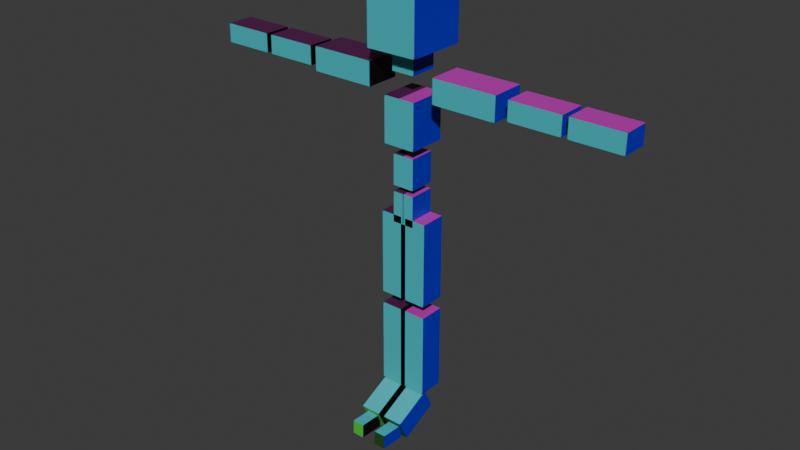 # Source: tester-vrm.blend  (saved by Blender 4.5.91; exported with 4.5.12 LTS)
import bpy
from mathutils import Matrix  # noqa: F401  (used for matrix-valued properties, if any)

bpy.ops.wm.read_factory_settings(use_empty=True)
scene = bpy.context.scene
scene.name = 'Scene'

# ---- collections
col_collection = bpy.data.collections.new('Collection'); scene.collection.children.link(col_collection)

# ---- images (referenced by path relative to the original .blend; pixels are not part of the script)
import os
ASSET_DIR = os.environ.get("B2B_ASSET_DIR", "")  # directory of the original .blend (textures are referenced by path, not embedded)
HERE = os.path.dirname(os.path.abspath(__file__))  # packed textures are extracted next to this script under _unpacked/

def load_image(name, relpath, width, height, colorspace="sRGB"):
    """Load a texture the original file referenced (path relative to the .blend, or extracted next to this script)."""
    p = next((c for c in (os.path.join(HERE, relpath), os.path.join(ASSET_DIR, relpath)) if relpath and os.path.exists(c)), "")
    if p:
        img = bpy.data.images.load(p, check_existing=True)
        img.name = name
    else:  # same state as the original file: an image datablock whose file is absent (Cycles renders it pink)
        img = bpy.data.images.new(name, width, height)
        img.source = "FILE"
        img.filepath = "//" + (relpath or name)
    img.colorspace_settings.name = colorspace
    return img
img_base = load_image('Base', '_unpacked/Base.59901cc7.png', 128, 128, 'sRGB')

# ---- materials (node trees are filled in below, after node groups)
mat_material_001 = bpy.data.materials.new('Material.001')

# ---- material node trees
mat_material_001.use_nodes = True; mat_material_001.node_tree.nodes.clear()
_N = mat_material_001.node_tree.nodes; _L = mat_material_001.node_tree.links
n0 = _N.new('ShaderNodeBsdfPrincipled'); n0.name = 'Principled BSDF'; n0.location = (-200, 100)
n1 = _N.new('ShaderNodeOutputMaterial'); n1.name = 'Material Output'; n1.location = (200, 100)
n2 = _N.new('ShaderNodeTexImage'); n2.name = 'Image Texture'; n2.location = (-490, 75)
n2.image = img_base
_L.new(n0.outputs[0], n1.inputs[0])
_L.new(n2.outputs[0], n0.inputs[0])
n1.is_active_output = True

# ---- world
world_world = bpy.data.worlds.new('World'); scene.world = world_world
world_world.use_nodes = True; world_world.node_tree.nodes.clear()
_N = world_world.node_tree.nodes; _L = world_world.node_tree.links
n0 = _N.new('ShaderNodeOutputWorld'); n0.name = 'World Output'; n0.location = (200, 100)
n1 = _N.new('ShaderNodeBackground'); n1.name = 'Background'; n1.location = (-200, 100)
n1.inputs[0].default_value = (0.05088, 0.05088, 0.05088, 1.0)
_L.new(n1.outputs[0], n0.inputs[0])
n0.is_active_output = True
world_world.color = (0.05088, 0.05088, 0.05088)
world_world.sun_shadow_jitter_overblur = 0.0

# ---- meshes
me_cube_001 = bpy.data.meshes.new('Cube.001')
me_cube_001.from_pydata([(1.0, -1.0, -1.0), (1.0, -1.0, 1.0), (1.0, 1.0, -1.0), (1.0, 1.0, 1.0), (0.4502, -3.357, -13.23), (0.4502, -2.038, -13.27), (0.4502, -3.385, -13.86), (0.4502, -2.067, -13.9), (1.568, -1.568, 2.883), (1.568, -1.568, 5.21), (1.568, 1.568, 2.883), (1.568, 1.568, 5.21), (1.199, -3.357, -13.23), (1.199, -2.038, -13.27), (1.199, -3.385, -13.86), (1.199, -2.067, -13.9), (0.7154, -0.7154, 1.934), (0.7154, -0.7154, 2.759), (0.7154, 0.7154, 1.934), (0.7154, 0.7154, 2.759), (2.103, -0.9022, 1.104), (2.103, -0.9022, 2.144), (2.103, 0.9022, 1.104), (2.103, 0.9022, 2.144), (6.075, -0.9022, 1.104), (6.075, -0.9022, 2.144), (6.075, 0.9022, 1.104), (6.075, 0.9022, 2.144), (6.636, -0.7154, 1.211), (6.636, -0.7154, 2.036), (6.636, 0.7154, 1.211), (6.636, 0.7154, 2.036), (9.786, -0.7154, 1.211), (9.786, -0.7154, 2.036), (9.786, 0.7154, 1.211), (9.786, 0.7154, 2.036), (10.1, -0.7154, 1.211), (10.1, -0.7154, 2.036), (10.1, 0.7154, 1.211), (10.1, 0.7154, 2.036), (13.25, -0.7154, 1.211), (13.25, -0.7154, 2.036), (13.25, 0.7154, 1.211), (13.25, 0.7154, 2.036), (1.454, 0.1423, -13.15), (1.454, -1.861, -13.95), (1.454, -0.3982, -12.2), (1.454, -2.402, -13.0), (0.6781, -0.6781, -2.815), (0.6781, -0.6781, -1.458), (0.6781, 0.6781, -2.815), (0.6781, 0.6781, -1.458), (0.195, 0.1423, -13.15), (0.195, -1.861, -13.95), (0.195, -0.3982, -12.2), (0.195, -2.402, -13.0), (0.6781, -0.6781, -4.436), (0.6781, -0.6781, -3.08), (0.6781, 0.6781, -4.436), (0.6781, 0.6781, -3.08), (0.1464, -0.6781, -7.904), (0.1464, -0.6781, -4.126), (0.1464, 0.6781, -7.904), (0.1464, 0.6781, -4.126), (1.503, -0.6781, -7.904), (1.503, -0.6781, -4.126), (1.503, 0.6781, -7.904), (1.503, 0.6781, -4.126), (0.1464, -0.6781, -12.22), (0.1464, -0.6781, -8.443), (0.1464, 0.6781, -12.22), (0.1464, 0.6781, -8.443), (1.503, -0.6781, -12.22), (1.503, -0.6781, -8.443), (1.503, 0.6781, -12.22), (1.503, 0.6781, -8.443), (0.0, 1.568, 2.883), (0.0, 1.568, 5.21), (0.0, -1.568, 2.883), (0.0, -1.568, 5.21), (0.0, 0.7154, 1.934), (0.0, 0.7154, 2.759), (0.0, -0.7154, 1.934), (0.0, -0.7154, 2.759), (0.0, 1.0, -1.0), (0.0, 1.0, 1.0), (0.0, -1.0, -1.0), (0.0, -1.0, 1.0), (0.0, 0.6781, -2.815), (0.0, 0.6781, -1.458), (0.0, -0.6781, -2.815), (0.0, -0.6781, -1.458), (0.02187, 0.6781, -4.436), (0.02187, 0.6781, -3.08), (0.02187, -0.6781, -4.436), (0.02187, -0.6781, -3.08)], [], [(53, 45, 47, 55), (84, 85, 3, 2), (2, 3, 1, 0), (84, 2, 0, 86), (47, 46, 54, 55), (76, 77, 11, 10), (10, 11, 9, 8), (76, 10, 8, 78), (45, 44, 46, 47), (80, 81, 19, 18), (18, 19, 17, 16), (14, 15, 13, 12), (80, 18, 16, 82), (12, 13, 5, 4), (20, 21, 23, 22), (22, 23, 27, 26), (26, 27, 25, 24), (24, 25, 21, 20), (22, 26, 24, 20), (27, 23, 21, 25), (28, 29, 31, 30), (30, 31, 35, 34), (34, 35, 33, 32), (32, 33, 29, 28), (30, 34, 32, 28), (35, 31, 29, 33), (36, 37, 39, 38), (38, 39, 43, 42), (42, 43, 41, 40), (40, 41, 37, 36), (38, 42, 40, 36), (43, 39, 37, 41), (53, 52, 44, 45), (88, 89, 51, 50), (50, 51, 49, 48), (88, 50, 48, 90), (55, 54, 52, 53), (92, 93, 59, 58), (58, 59, 57, 56), (92, 58, 56, 94), (60, 61, 63, 62), (62, 63, 67, 66), (66, 67, 65, 64), (64, 65, 61, 60), (62, 66, 64, 60), (67, 63, 61, 65), (68, 69, 71, 70), (70, 71, 75, 74), (74, 75, 73, 72), (72, 73, 69, 68), (70, 74, 72, 68), (75, 71, 69, 73), (11, 77, 79, 9), (8, 9, 79, 78), (19, 81, 83, 17), (6, 14, 12, 4), (16, 17, 83, 82), (44, 52, 54, 46), (3, 85, 87, 1), (0, 1, 87, 86), (51, 89, 91, 49), (48, 49, 91, 90), (15, 7, 5, 13), (59, 93, 95, 57), (4, 5, 7, 6), (56, 57, 95, 94), (6, 7, 15, 14)])
_uv = me_cube_001.uv_layers.new(name='UVMap')
_uv.uv.foreach_set('vector', [0.125, 0.5, 0.375, 0.5, 0.375, 0.75, 0.125, 0.75, 0.375, 0.375, 0.625, 0.375, 0.625, 0.5, 0.375, 0.5, 0.04636, 0.06595, 0.2964, 0.06595, 0.2964, 0.3159, 0.04636, 0.3159, 0.25, 0.5, 0.375, 0.5, 0.375, 0.75, 0.25, 0.75, 0.375, 0.75, 0.625, 0.75, 0.625, 1.0, 0.375, 1.0, 0.375, 0.375, 0.625, 0.375, 0.625, 0.5, 0.375, 0.5, 0.04636, 0.06595, 0.2964, 0.06595, 0.2964, 0.3159, 0.04636, 0.3159, 0.25, 0.5, 0.375, 0.5, 0.375, 0.75, 0.25, 0.75, 0.04636, 0.06595, 0.2964, 0.06595, 0.2964, 0.3159, 0.04636, 0.3159, 0.375, 0.375, 0.625, 0.375, 0.625, 0.5, 0.375, 0.5, 0.04636, 0.06595, 0.2964, 0.06595, 0.2964, 0.3159, 0.04636, 0.3159, 0.04636, 0.06595, 0.2964, 0.06595, 0.2964, 0.3159, 0.04636, 0.3159, 0.25, 0.5, 0.375, 0.5, 0.375, 0.75, 0.25, 0.75, 0.375, 0.75, 0.625, 0.75, 0.625, 1.0, 0.375, 1.0, 0.375, 0.0, 0.625, 0.0, 0.625, 0.25, 0.375, 0.25, 0.375, 0.25, 0.625, 0.25, 0.625, 0.5, 0.375, 0.5, 0.04636, 0.06595, 0.2964, 0.06595, 0.2964, 0.3159, 0.04636, 0.3159, 0.375, 0.75, 0.625, 0.75, 0.625, 1.0, 0.375, 1.0, 0.125, 0.5, 0.375, 0.5, 0.375, 0.75, 0.125, 0.75, 0.8007, 0.8462, 0.9102, 0.8462, 0.9102, 0.9557, 0.8007, 0.9557, 0.375, 0.0, 0.625, 0.0, 0.625, 0.25, 0.375, 0.25, 0.375, 0.25, 0.625, 0.25, 0.625, 0.5, 0.375, 0.5, 0.04636, 0.06595, 0.2964, 0.06595, 0.2964, 0.3159, 0.04636, 0.3159, 0.375, 0.75, 0.625, 0.75, 0.625, 1.0, 0.375, 1.0, 0.125, 0.5, 0.375, 0.5, 0.375, 0.75, 0.125, 0.75, 0.8007, 0.8462, 0.9102, 0.8462, 0.9102, 0.9557, 0.8007, 0.9557, 0.375, 0.0, 0.625, 0.0, 0.625, 0.25, 0.375, 0.25, 0.375, 0.25, 0.625, 0.25, 0.625, 0.5, 0.375, 0.5, 0.04636, 0.06595, 0.2964, 0.06595, 0.2964, 0.3159, 0.04636, 0.3159, 0.375, 0.75, 0.625, 0.75, 0.625, 1.0, 0.375, 1.0, 0.125, 0.5, 0.375, 0.5, 0.375, 0.75, 0.125, 0.75, 0.8007, 0.8462, 0.9102, 0.8462, 0.9102, 0.9557, 0.8007, 0.9557, 0.375, 0.25, 0.625, 0.25, 0.625, 0.5, 0.375, 0.5, 0.375, 0.375, 0.625, 0.375, 0.625, 0.5, 0.375, 0.5, 0.04636, 0.06595, 0.2964, 0.06595, 0.2964, 0.3159, 0.04636, 0.3159, 0.25, 0.5, 0.375, 0.5, 0.375, 0.75, 0.25, 0.75, 0.375, 0.0, 0.625, 0.0, 0.625, 0.25, 0.375, 0.25, 0.375, 0.379, 0.625, 0.379, 0.625, 0.5, 0.375, 0.5, 0.04636, 0.06595, 0.2964, 0.06595, 0.2964, 0.3159, 0.04636, 0.3159, 0.254, 0.5, 0.375, 0.5, 0.375, 0.75, 0.254, 0.75, 0.375, 0.0, 0.625, 0.0, 0.625, 0.25, 0.375, 0.25, 0.375, 0.25, 0.625, 0.25, 0.625, 0.5, 0.375, 0.5, 0.04636, 0.06595, 0.2964, 0.06595, 0.2964, 0.3159, 0.04636, 0.3159, 0.375, 0.75, 0.625, 0.75, 0.625, 1.0, 0.375, 1.0, 0.125, 0.5, 0.375, 0.5, 0.375, 0.75, 0.125, 0.75, 0.8007, 0.8462, 0.9102, 0.8462, 0.9102, 0.9557, 0.8007, 0.9557, 0.375, 0.0, 0.625, 0.0, 0.625, 0.25, 0.375, 0.25, 0.375, 0.25, 0.625, 0.25, 0.625, 0.5, 0.375, 0.5, 0.04636, 0.06595, 0.2964, 0.06595, 0.2964, 0.3159, 0.04636, 0.3159, 0.375, 0.75, 0.625, 0.75, 0.625, 1.0, 0.375, 1.0, 0.125, 0.5, 0.375, 0.5, 0.375, 0.75, 0.125, 0.75, 0.8007, 0.8462, 0.9102, 0.8462, 0.9102, 0.9557, 0.8007, 0.9557, 0.8007, 0.8462, 0.8554, 0.8462, 0.8554, 0.9557, 0.8007, 0.9557, 0.375, 0.75, 0.625, 0.75, 0.625, 0.875, 0.375, 0.875, 0.625, 0.5, 0.75, 0.5, 0.75, 0.75, 0.625, 0.75, 0.125, 0.5, 0.375, 0.5, 0.375, 0.75, 0.125, 0.75, 0.375, 0.75, 0.625, 0.75, 0.625, 0.875, 0.375, 0.875, 0.8007, 0.8462, 0.9102, 0.8462, 0.9102, 0.9557, 0.8007, 0.9557, 0.8007, 0.8462, 0.8554, 0.8462, 0.8554, 0.9557, 0.8007, 0.9557, 0.375, 0.75, 0.625, 0.75, 0.625, 0.875, 0.375, 0.875, 0.8007, 0.8462, 0.8554, 0.8462, 0.8554, 0.9557, 0.8007, 0.9557, 0.375, 0.75, 0.625, 0.75, 0.625, 0.875, 0.375, 0.875, 0.8007, 0.8462, 0.9102, 0.8462, 0.9102, 0.9557, 0.8007, 0.9557, 0.8007, 0.8462, 0.8536, 0.8462, 0.8536, 0.9557, 0.8007, 0.9557, 0.375, 0.0, 0.625, 0.0, 0.625, 0.25, 0.375, 0.25, 0.375, 0.75, 0.625, 0.75, 0.625, 0.871, 0.375, 0.871, 0.375, 0.25, 0.625, 0.25, 0.625, 0.5, 0.375, 0.5])
me_cube_001.materials.append(mat_material_001)
me_cube_001.update()
arm_armature = bpy.data.armatures.new('Armature')  # bones are not reproduced

# ---- objects
ob_armature = bpy.data.objects.new('Armature', arm_armature)
ob_cube = bpy.data.objects.new('Cube', me_cube_001)

# ---- transforms, parenting, visibility, modifiers, constraints
ob_armature.location = (0.0, 0.0, 0.0)
ob_cube.parent = ob_armature
ob_cube.location = (0.0, -1.686e-07, 1.264)
ob_cube.scale = (0.06697, 0.07819, 0.09332)
_vg = ob_cube.vertex_groups.new(name='root')
for _i, _w in zip([44, 45, 46, 47, 52, 53, 54, 55, 68, 70, 72, 74], [0.1567, 0.2945, 0.04216, 0.2492, 0.8692, 0.3763, 0.1267, 0.2788, 0.5424, 0.8487, 0.3475, 0.1574]): _vg.add([_i], _w, 'REPLACE')
_vg = ob_cube.vertex_groups.new(name='hips')
for _i, _w in zip([56, 57, 58, 59, 61, 63, 65, 67, 92, 93, 94, 95], [0.2978, 0.8513, 0.6353, 0.352, 0.8014, 0.0917, 0.1143, 0.007313, 0.8013, 0.6984, 0.674, 0.8957]): _vg.add([_i], _w, 'REPLACE')
_vg = ob_cube.vertex_groups.new(name='spine')
_vg.add([48, 49, 50, 51, 88, 89, 90, 91], 1.0, 'REPLACE')
_vg = ob_cube.vertex_groups.new(name='chest')
_vg.add([0, 1, 2, 3, 84, 85, 86, 87], 1.0, 'REPLACE')
_vg = ob_cube.vertex_groups.new(name='neck')
_vg.add([16, 17, 18, 19, 80, 81, 82, 83], 1.0, 'REPLACE')
_vg = ob_cube.vertex_groups.new(name='head')
for _i, _w in zip([8, 9, 10, 11, 76, 77, 78, 79], [0.1208, 0.8403, 0.3054, 0.8742, 0.6577, 0.911, 0.09446, 0.8541]): _vg.add([_i], _w, 'REPLACE')
_vg = ob_cube.vertex_groups.new(name='eye.L')
for _i, _w in zip([8, 9, 10, 11, 76, 77, 78, 79], [0.7847, 0.1348, 0.6743, 0.118, 0.306, 0.07975, 0.5346, 0.1039]): _vg.add([_i], _w, 'REPLACE')
_vg = ob_cube.vertex_groups.new(name='eye.R')
for _i, _w in zip([8, 76, 78, 79], [0.09451, 0.02266, 0.3709, 0.03401]): _vg.add([_i], _w, 'REPLACE')
_vg = ob_cube.vertex_groups.new(name='shoulder.L')
_vg = ob_cube.vertex_groups.new(name='upper_arm.L')
_vg.add([20, 21, 22, 23, 24, 25, 26, 27], 1.0, 'REPLACE')
_vg = ob_cube.vertex_groups.new(name='lower_arm.L')
_vg.add([28, 29, 30, 31, 32, 33, 34, 35], 1.0, 'REPLACE')
_vg = ob_cube.vertex_groups.new(name='hand.L')
_vg = ob_cube.vertex_groups.new(name='thumb_proximal.L')
for _i, _w in zip([36, 37, 38, 39, 40, 41, 42, 43], [0.9632, 0.9707, 0.7292, 0.731, 0.05309, 0.05003, 0.04714, 0.05003]): _vg.add([_i], _w, 'REPLACE')
_vg = ob_cube.vertex_groups.new(name='thumb_intermediate.L')
_vg = ob_cube.vertex_groups.new(name='thumb_distal.L')
_vg = ob_cube.vertex_groups.new(name='index_proximal.L')
_vg = ob_cube.vertex_groups.new(name='index_intermediate.L')
_vg = ob_cube.vertex_groups.new(name='index_distal.L')
for _i, _w in zip([39, 40, 41, 42, 43], [0.006792, 0.1389, 0.7211, 0.02895, 0.1037]): _vg.add([_i], _w, 'REPLACE')
_vg = ob_cube.vertex_groups.new(name='middle_proximal.L')
_vg = ob_cube.vertex_groups.new(name='middle_intermediate.L')
_vg = ob_cube.vertex_groups.new(name='middle_distal.L')
for _i, _w in zip([38, 40, 41, 42, 43], [0.005881, 0.6947, 0.1236, 0.09572, 0.02487]): _vg.add([_i], _w, 'REPLACE')
_vg = ob_cube.vertex_groups.new(name='ring_proximal.L')
_vg = ob_cube.vertex_groups.new(name='ring_intermediate.L')
_vg = ob_cube.vertex_groups.new(name='ring_distal.L')
for _i, _w in zip([38, 39, 40, 41, 42, 43], [0.2209, 0.2196, 0.1134, 0.1053, 0.8162, 0.8088]): _vg.add([_i], _w, 'REPLACE')
_vg = ob_cube.vertex_groups.new(name='little_proximal.L')
_vg = ob_cube.vertex_groups.new(name='little_intermediate.L')
_vg = ob_cube.vertex_groups.new(name='little_distal.L')
_vg = ob_cube.vertex_groups.new(name='shoulder.R')
_vg = ob_cube.vertex_groups.new(name='upper_arm.R')
_vg = ob_cube.vertex_groups.new(name='lower_arm.R')
_vg = ob_cube.vertex_groups.new(name='hand.R')
_vg = ob_cube.vertex_groups.new(name='thumb_proximal.R')
_vg = ob_cube.vertex_groups.new(name='thumb_intermediate.R')
_vg = ob_cube.vertex_groups.new(name='thumb_distal.R')
_vg = ob_cube.vertex_groups.new(name='index_proximal.R')
_vg = ob_cube.vertex_groups.new(name='index_intermediate.R')
_vg = ob_cube.vertex_groups.new(name='index_distal.R')
_vg = ob_cube.vertex_groups.new(name='middle_proximal.R')
_vg = ob_cube.vertex_groups.new(name='middle_intermediate.R')
_vg = ob_cube.vertex_groups.new(name='middle_distal.R')
_vg = ob_cube.vertex_groups.new(name='ring_proximal.R')
_vg = ob_cube.vertex_groups.new(name='ring_intermediate.R')
_vg = ob_cube.vertex_groups.new(name='ring_distal.R')
_vg = ob_cube.vertex_groups.new(name='little_proximal.R')
_vg = ob_cube.vertex_groups.new(name='little_intermediate.R')
_vg = ob_cube.vertex_groups.new(name='little_distal.R')
_vg = ob_cube.vertex_groups.new(name='upper_leg.L')
for _i, _w in zip([56, 57, 58, 59, 60, 61, 62, 63, 64, 65, 66, 67, 92, 93, 94, 95], [0.7022, 0.1487, 0.3647, 0.648, 0.9874, 0.1986, 0.9968, 0.9083, 0.996, 0.8857, 0.9987, 0.9713, 0.1987, 0.3016, 0.326, 0.1043]): _vg.add([_i], _w, 'REPLACE')
_vg = ob_cube.vertex_groups.new(name='lower_leg.L')
for _i, _w in zip([44, 45, 46, 47, 53, 54, 55, 68, 69, 70, 71, 72, 73, 74, 75], [0.1105, 0.2351, 0.7503, 0.3196, 0.2071, 0.1275, 0.2475, 0.4576, 0.9885, 0.1513, 0.9855, 0.6525, 0.9924, 0.8426, 0.9941]): _vg.add([_i], _w, 'REPLACE')
_vg = ob_cube.vertex_groups.new(name='foot.L')
for _i, _w in zip([5, 6, 7, 12, 13, 14, 15, 44, 45, 46, 47, 52, 53, 54, 55], [0.15, 0.005422, 0.4606, 0.04668, 0.8283, 0.01719, 0.5075, 0.7328, 0.4704, 0.2036, 0.4312, 0.1098, 0.4166, 0.7457, 0.4737]): _vg.add([_i], _w, 'REPLACE')
_vg = ob_cube.vertex_groups.new(name='toes.L')
for _i, _w in zip([4, 5, 6, 7, 12, 13, 14, 15], [0.9844, 0.85, 0.9723, 0.5394, 0.9517, 0.1717, 0.9664, 0.4925]): _vg.add([_i], _w, 'REPLACE')
_vg = ob_cube.vertex_groups.new(name='upper_leg.R')
_vg = ob_cube.vertex_groups.new(name='lower_leg.R')
_vg = ob_cube.vertex_groups.new(name='foot.R')
_vg = ob_cube.vertex_groups.new(name='toes.R')
_m = ob_cube.modifiers.new('Mirror', 'MIRROR')
_m.use_mirror_u = True
_m = ob_cube.modifiers.new('Armature', 'ARMATURE')
_m.object = ob_armature

# ---- collection membership
col_collection.objects.link(ob_armature)
col_collection.objects.link(ob_cube)

# ---- scene / render settings (as saved in the file)
scene.frame_start = 1; scene.frame_end = 250; scene.frame_set(1)
scene.render.engine = 'BLENDER_EEVEE_NEXT'
bpy.context.view_layer.update()

# ---- added for rendering (the .blend has no active camera and no usable light): camera, sun
cam_auto = bpy.data.cameras.new('AutoCamera')
cam_auto.lens = 50.0
cam_auto.sensor_width = 36.0
cam_auto.clip_end = 1000.0
ob_auto_camera = bpy.data.objects.new('AutoCamera', cam_auto)
scene.collection.objects.link(ob_auto_camera)
ob_auto_camera.location = (2.3586, -2.90135, 2.74278)
ob_auto_camera.rotation_euler = (1.09748, -7.21219e-08, 0.694738)
scene.camera = ob_auto_camera
light_auto_sun = bpy.data.lights.new('AutoSun', 'SUN')
light_auto_sun.energy = 3.0
light_auto_sun.angle = 0.0523599
ob_auto_sun = bpy.data.objects.new('AutoSun', light_auto_sun)
scene.collection.objects.link(ob_auto_sun)
ob_auto_sun.rotation_euler = (0.872665, 0.174533, 0.523599)
bpy.context.view_layer.update()
